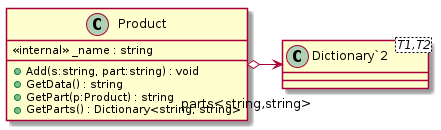

The diagram above was rendered by PlantUML. Its source (embedded in the PNG):
@startuml
class Product {
    <<internal>> _name : string
    + Add(s:string, part:string) : void
    + GetData() : string
    + GetPart(p:Product) : string
    + GetParts() : Dictionary<string, string>
}
class "Dictionary`2"<T1,T2> {
}
Product o-> "parts<string,string>" "Dictionary`2"
@enduml